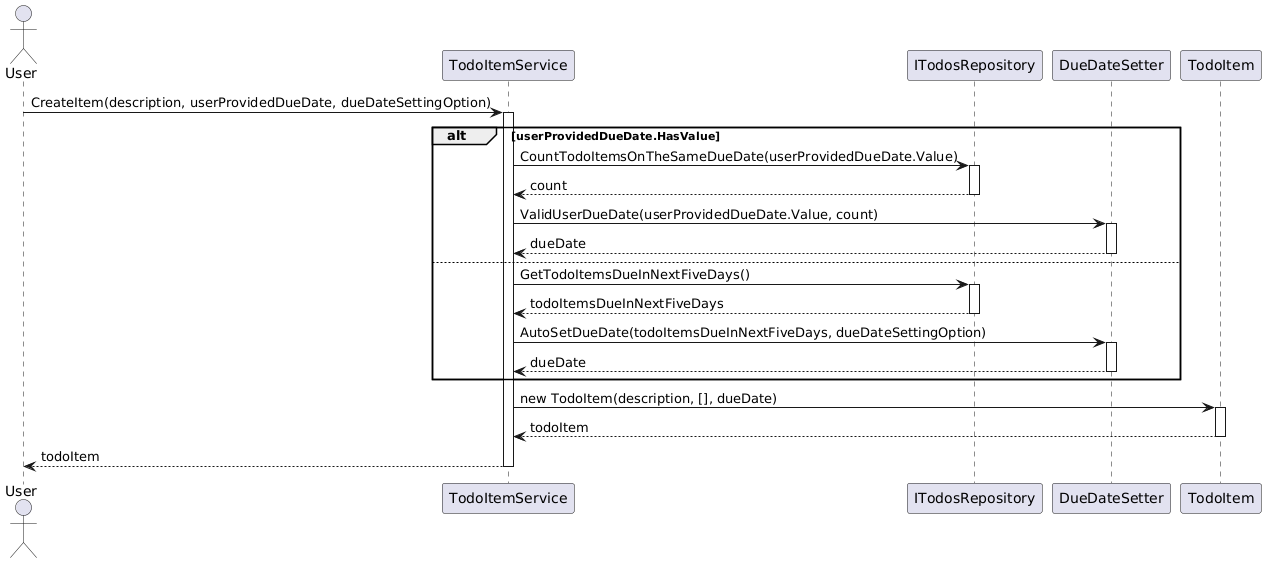

The diagram above was rendered by PlantUML. Its source (embedded in the PNG):
@startuml
actor User
participant "TodoItemService" as TIS
participant "ITodosRepository" as TR
participant "DueDateSetter" as DDS
participant "TodoItem" as TI

User -> TIS: CreateItem(description, userProvidedDueDate, dueDateSettingOption)
activate TIS

alt userProvidedDueDate.HasValue
    TIS -> TR : CountTodoItemsOnTheSameDueDate(userProvidedDueDate.Value)
    activate TR
    TR --> TIS : count
    deactivate TR

    TIS -> DDS : ValidUserDueDate(userProvidedDueDate.Value, count)
    activate DDS
    DDS --> TIS : dueDate
    deactivate DDS
else
    TIS -> TR : GetTodoItemsDueInNextFiveDays()
    activate TR
    TR --> TIS : todoItemsDueInNextFiveDays
    deactivate TR

    TIS -> DDS : AutoSetDueDate(todoItemsDueInNextFiveDays, dueDateSettingOption)
    activate DDS
    DDS --> TIS : dueDate
    deactivate DDS
end

TIS -> TI : new TodoItem(description, [], dueDate)
activate TI
TI --> TIS: todoItem
deactivate TI
TIS --> User : todoItem
deactivate TIS
@enduml